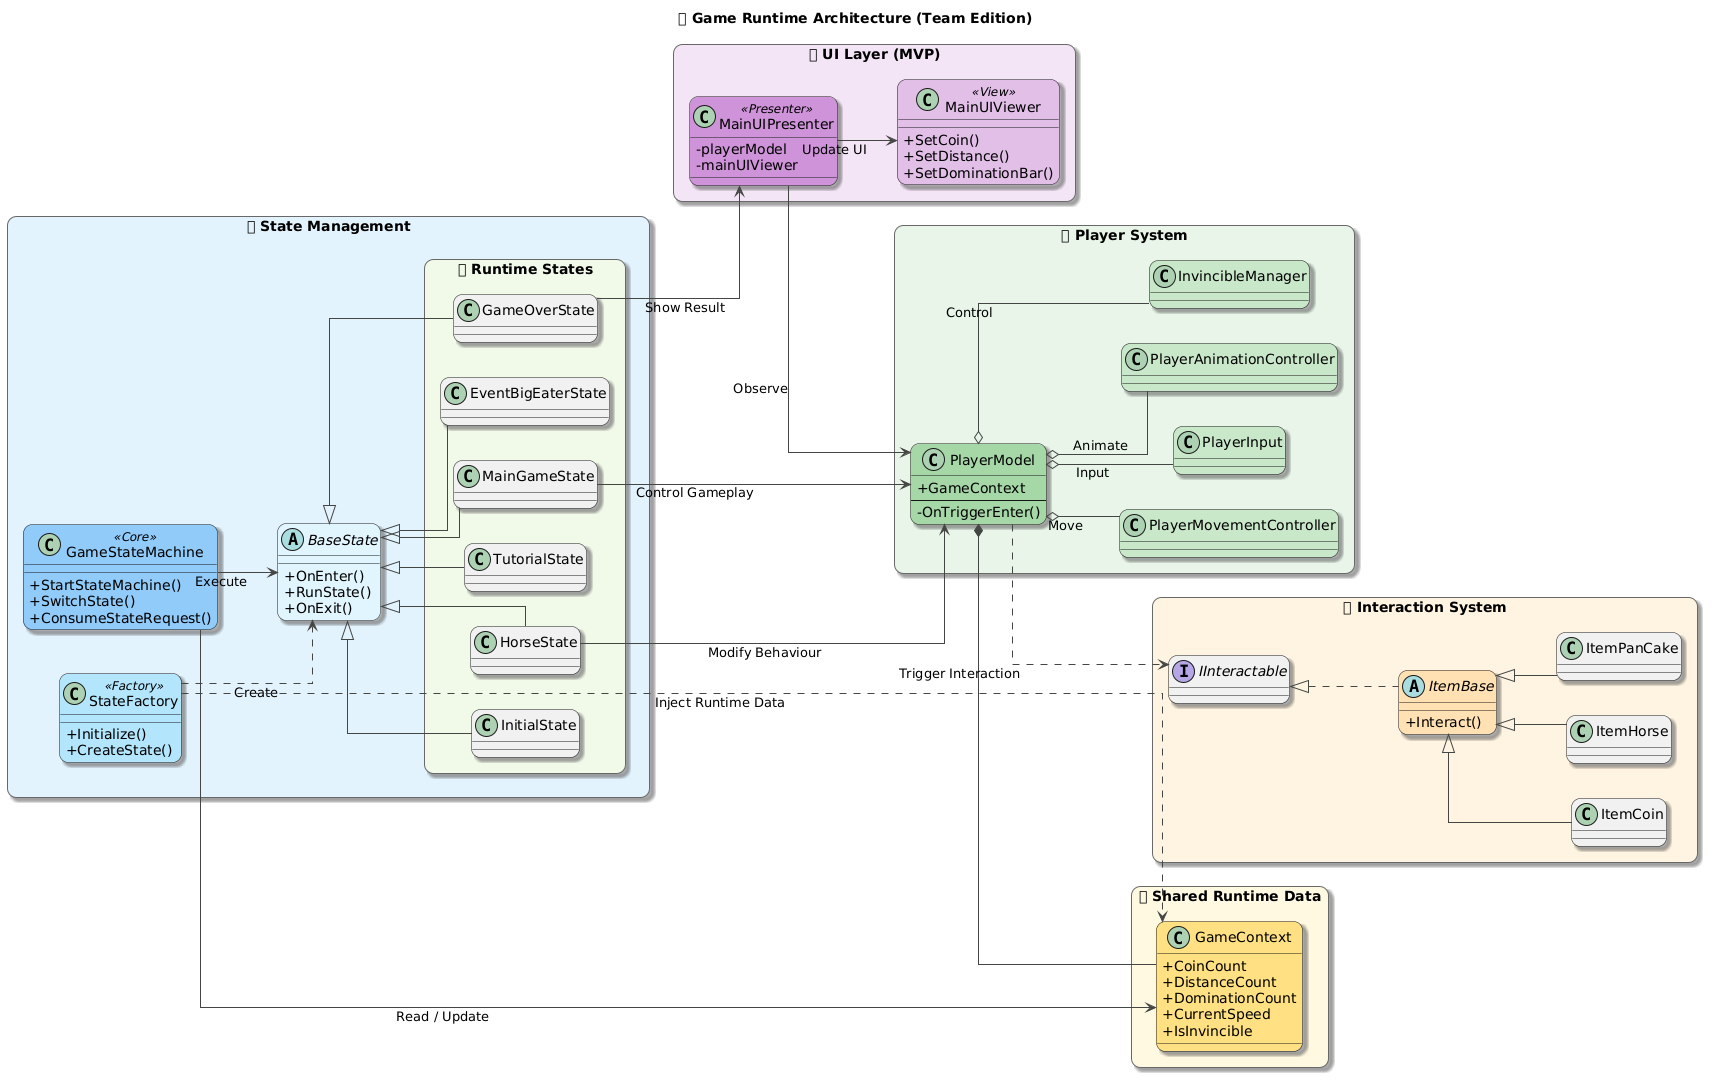

The diagram above was rendered by PlantUML. Its source (embedded in the PNG):
@startuml
!theme vibrant

left to right direction

skinparam shadowing true
skinparam roundcorner 18
skinparam linetype ortho
skinparam packageStyle rectangle
skinparam classAttributeIconSize 0

title 🎮 Game Runtime Architecture (Team Edition)

' =========================================================
' 🎮 State Management
' =========================================================
package "🎮 State Management" #E3F2FD {

class GameStateMachine <<Core>> #90CAF9 {
    + StartStateMachine()
    + SwitchState()
    + ConsumeStateRequest()
}

class StateFactory <<Factory>> #B3E5FC {
    + Initialize()
    + CreateState()
}

abstract class BaseState #E1F5FE {
    + OnEnter()
    + RunState()
    + OnExit()
}

package "🧩 Runtime States" #F1F8E9 {

class InitialState
class MainGameState
class TutorialState
class HorseState
class EventBigEaterState
class GameOverState

}

GameStateMachine --> BaseState : Execute
StateFactory ..> BaseState : Create

BaseState <|-- InitialState
BaseState <|-- MainGameState
BaseState <|-- TutorialState
BaseState <|-- HorseState
BaseState <|-- EventBigEaterState
BaseState <|-- GameOverState

}

' =========================================================
' 📦 Shared Runtime Data
' =========================================================
package "📦 Shared Runtime Data" #FFF8E1 {

class GameContext #FFE082 {
    + CoinCount
    + DistanceCount
    + DominationCount
    + CurrentSpeed
    + IsInvincible
}

}

' =========================================================
' 🧍 Player System
' =========================================================
package "🧍 Player System" #E8F5E9 {

class PlayerModel #A5D6A7 {
    + GameContext
    --
    - OnTriggerEnter()
}

class PlayerMovementController #C8E6C9
class PlayerInput #C8E6C9
class PlayerAnimationController #C8E6C9
class InvincibleManager #C8E6C9

PlayerModel o-- PlayerMovementController : Move
PlayerModel o-- PlayerInput : Input
PlayerModel o-- PlayerAnimationController : Animate
PlayerModel o-- InvincibleManager : Control

PlayerModel *-- GameContext

}

' =========================================================
' 🖥 UI Layer (MVP)
' =========================================================
package "🖥 UI Layer (MVP)" #F3E5F5 {

class MainUIPresenter <<Presenter>> #CE93D8 {
    - playerModel
    - mainUIViewer
}

class MainUIViewer <<View>> #E1BEE7 {
    + SetCoin()
    + SetDistance()
    + SetDominationBar()
}

MainUIPresenter --> PlayerModel : Observe
MainUIPresenter --> MainUIViewer : Update UI

}

' =========================================================
' 🎯 Interaction System
' =========================================================
package "🎯 Interaction System" #FFF3E0 {

interface IInteractable

abstract class ItemBase #FFE0B2 {
    + Interact()
}

class ItemCoin
class ItemHorse
class ItemPanCake

IInteractable <|.. ItemBase

ItemBase <|-- ItemCoin
ItemBase <|-- ItemHorse
ItemBase <|-- ItemPanCake

}

' =========================================================
' 🔁 Runtime Flow
' =========================================================

PlayerModel ..> IInteractable : Trigger Interaction

StateFactory ..> GameContext : Inject Runtime Data

GameStateMachine --> GameContext : Read / Update

MainGameState --> PlayerModel : Control Gameplay
HorseState --> PlayerModel : Modify Behaviour
GameOverState --> MainUIPresenter : Show Result
@enduml